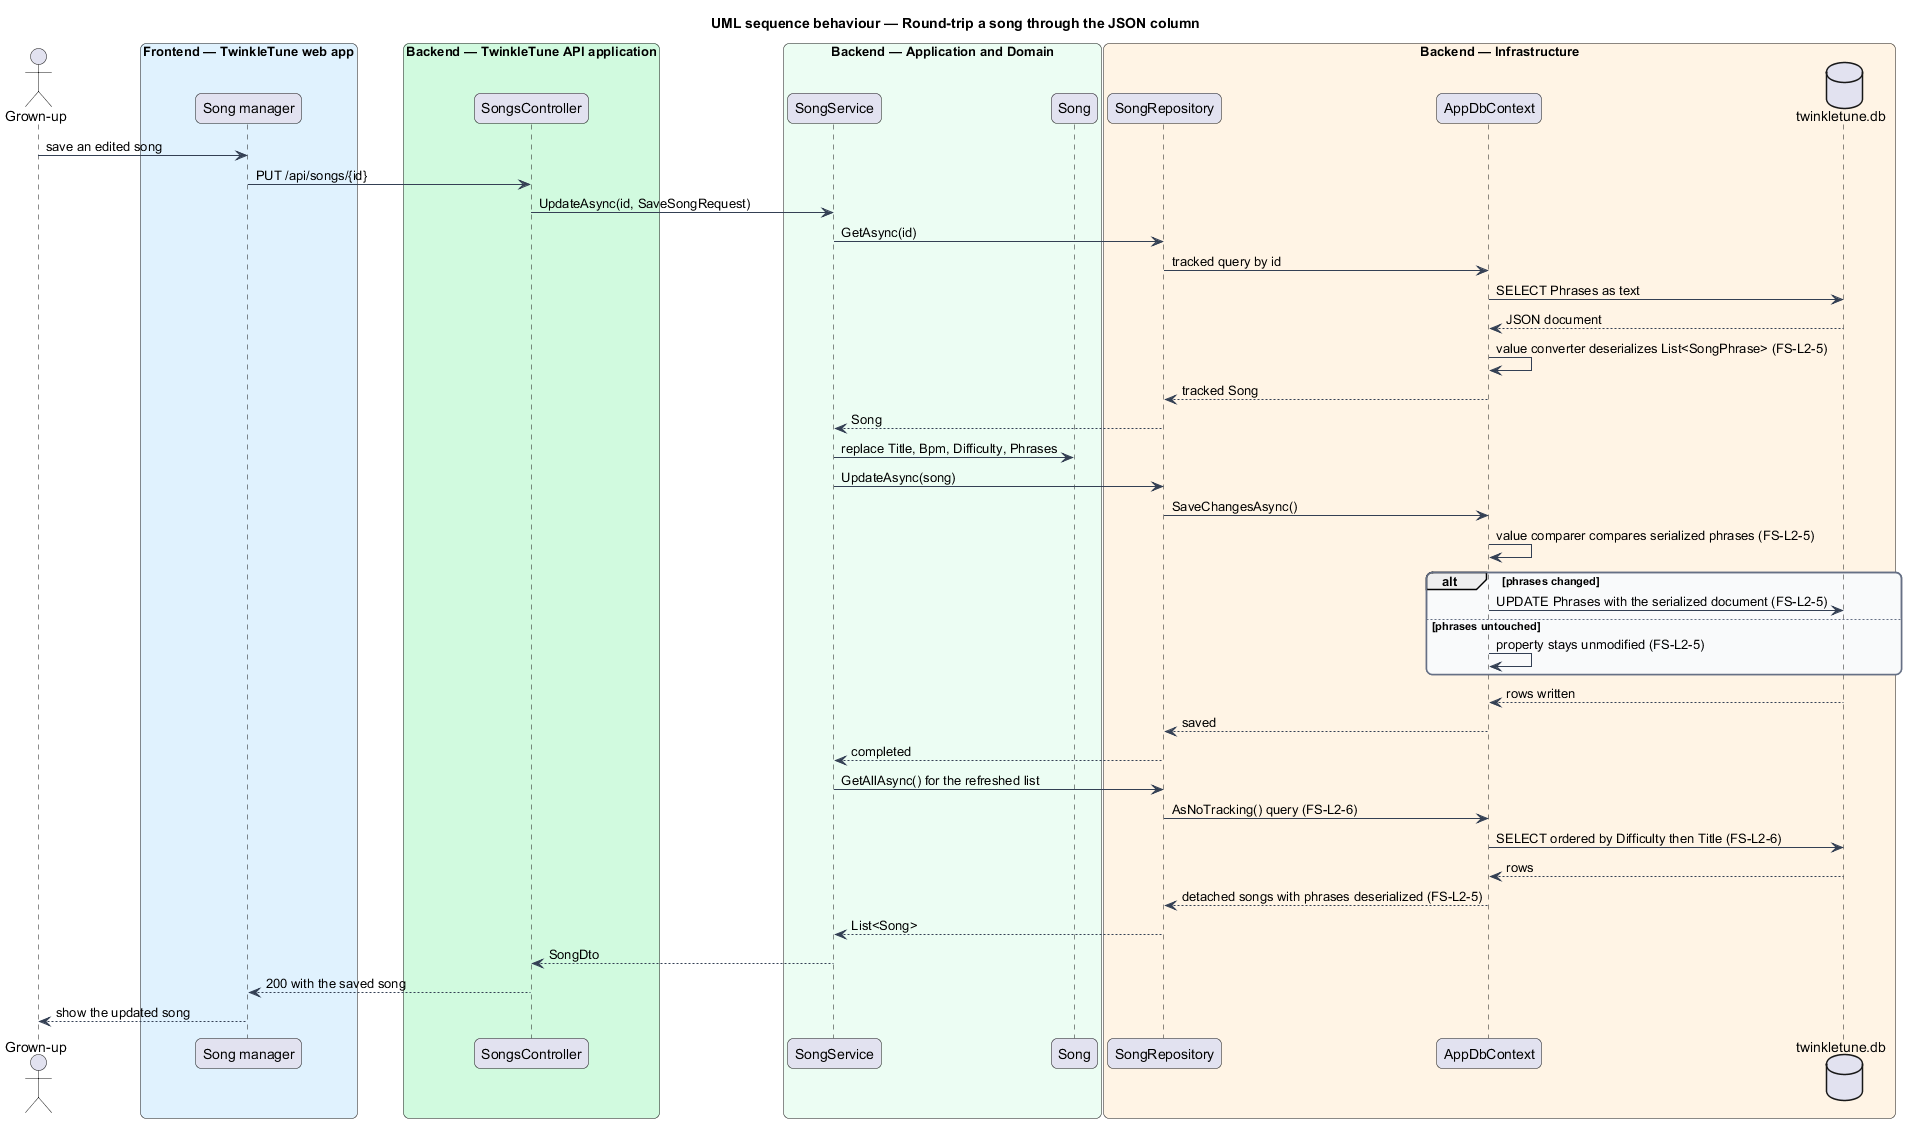

The diagram above was rendered by PlantUML. Its source (embedded in the PNG):
@startuml
title UML sequence behaviour — Round-trip a song through the JSON column
skinparam backgroundColor #FFFFFF
skinparam shadowing false
skinparam roundcorner 12
skinparam defaultFontName Arial
skinparam ArrowColor #344054
skinparam rectangle {
  BorderColor #344054
  FontColor #101828
}
skinparam package {
  BorderColor #667085
  FontColor #101828
  BackgroundColor #F9FAFB
}
actor "Grown-up" as grownup
box "Frontend — TwinkleTune web app" #E0F2FE
  participant "Song manager" as editor
end box
box "Backend — TwinkleTune API application" #D1FADF
  participant "SongsController" as controller
end box
box "Backend — Application and Domain" #ECFDF3
  participant "SongService" as service
  participant "Song" as song
end box
box "Backend — Infrastructure" #FFF4E5
  participant "SongRepository" as repo
  participant "AppDbContext" as context
  database "twinkletune.db" as db
end box

grownup -> editor : save an edited song
editor -> controller : PUT /api/songs/{id}
controller -> service : UpdateAsync(id, SaveSongRequest)
service -> repo : GetAsync(id)
repo -> context : tracked query by id
context -> db : SELECT Phrases as text
db --> context : JSON document
context -> context : value converter deserializes List<SongPhrase> (FS-L2-5)
context --> repo : tracked Song
repo --> service : Song
service -> song : replace Title, Bpm, Difficulty, Phrases
service -> repo : UpdateAsync(song)
repo -> context : SaveChangesAsync()
context -> context : value comparer compares serialized phrases (FS-L2-5)
alt phrases changed
  context -> db : UPDATE Phrases with the serialized document (FS-L2-5)
else phrases untouched
  context -> context : property stays unmodified (FS-L2-5)
end
db --> context : rows written
context --> repo : saved
repo --> service : completed
service -> repo : GetAllAsync() for the refreshed list
repo -> context : AsNoTracking() query (FS-L2-6)
context -> db : SELECT ordered by Difficulty then Title (FS-L2-6)
db --> context : rows
context --> repo : detached songs with phrases deserialized (FS-L2-5)
repo --> service : List<Song>
service --> controller : SongDto
controller --> editor : 200 with the saved song
editor --> grownup : show the updated song
@enduml